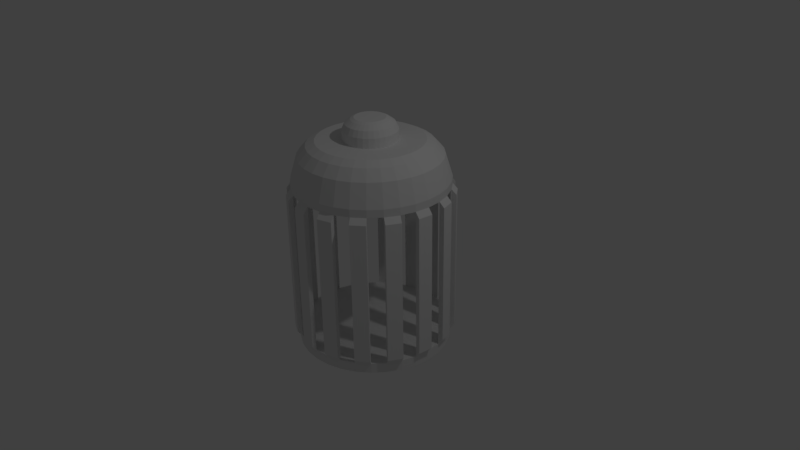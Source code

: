 # Source: Cage.blend  (saved by Blender 2.77.0; exported with 4.5.12 LTS)
import bpy
from mathutils import Matrix  # noqa: F401  (used for matrix-valued properties, if any)

bpy.ops.wm.read_factory_settings(use_empty=True)
scene = bpy.context.scene
scene.name = 'Scene'

# ---- collections
col_collection_1 = bpy.data.collections.new('Collection 1'); scene.collection.children.link(col_collection_1)

# ---- world
world_world = bpy.data.worlds.new('World'); scene.world = world_world
world_world.color = (0.05088, 0.05088, 0.05088)
world_world.use_sun_shadow = False
world_world.sun_shadow_jitter_overblur = 0.0
world_world.cycles.sampling_method = 'MANUAL'

# ---- cameras
cam_camera = bpy.data.cameras.new('Camera')
cam_camera.clip_end = 100.0
cam_camera.lens = 35.0
cam_camera.sensor_width = 32.0
cam_camera.sensor_height = 18.0
cam_camera.ortho_scale = 7.314
cam_camera.dof.focus_distance = 0.0
cam_camera.dof.aperture_fstop = 128.0

# ---- lights
light_lamp = bpy.data.lights.new('Lamp', 'POINT')
light_lamp.transmission_factor = 0.0
light_lamp.cutoff_distance = 30.0
light_lamp.energy = 100.0
light_lamp.shadow_buffer_clip_start = 1.001
light_lamp.shadow_soft_size = 0.1
light_lamp.shadow_maximum_resolution = 0.006
light_lamp.use_absolute_resolution = True

# ---- meshes
me_cylinder = bpy.data.meshes.new('Cylinder')
me_cylinder.from_pydata([(0.0, 1.0, -1.0), (0.0, 1.0, 1.0), (0.1951, 0.9808, -1.0), (0.1951, 0.9808, 1.0), (0.3827, 0.9239, -1.0), (0.3827, 0.9239, 1.0), (0.5556, 0.8315, -1.0), (0.5556, 0.8315, 1.0), (0.7071, 0.7071, -1.0), (0.7071, 0.7071, 1.0), (0.8315, 0.5556, -1.0), (0.8315, 0.5556, 1.0), (0.9239, 0.3827, -1.0), (0.9239, 0.3827, 1.0), (0.9808, 0.1951, -1.0), (0.9808, 0.1951, 1.0), (1.0, 7.55e-08, -1.0), (1.0, 7.55e-08, 1.0), (0.9808, -0.1951, -1.0), (0.9808, -0.1951, 1.0), (0.9239, -0.3827, -1.0), (0.9239, -0.3827, 1.0), (0.8315, -0.5556, -1.0), (0.8315, -0.5556, 1.0), (0.7071, -0.7071, -1.0), (0.7071, -0.7071, 1.0), (0.5556, -0.8315, -1.0), (0.5556, -0.8315, 1.0), (0.3827, -0.9239, -1.0), (0.3827, -0.9239, 1.0), (0.1951, -0.9808, -1.0), (0.1951, -0.9808, 1.0), (-3.258e-07, -1.0, -1.0), (-3.258e-07, -1.0, 1.0), (-0.1951, -0.9808, -1.0), (-0.1951, -0.9808, 1.0), (-0.3827, -0.9239, -1.0), (-0.3827, -0.9239, 1.0), (-0.5556, -0.8315, -1.0), (-0.5556, -0.8315, 1.0), (-0.7071, -0.7071, -1.0), (-0.7071, -0.7071, 1.0), (-0.8315, -0.5556, -1.0), (-0.8315, -0.5556, 1.0), (-0.9239, -0.3827, -1.0), (-0.9239, -0.3827, 1.0), (-0.9808, -0.1951, -1.0), (-0.9808, -0.1951, 1.0), (-1.0, 9.656e-07, -1.0), (-1.0, 9.656e-07, 1.0), (-0.9808, 0.1951, -1.0), (-0.9808, 0.1951, 1.0), (-0.9239, 0.3827, -1.0), (-0.9239, 0.3827, 1.0), (-0.8315, 0.5556, -1.0), (-0.8315, 0.5556, 1.0), (-0.7071, 0.7071, -1.0), (-0.7071, 0.7071, 1.0), (-0.5556, 0.8315, -1.0), (-0.5556, 0.8315, 1.0), (-0.3827, 0.9239, -1.0), (-0.3827, 0.9239, 1.0), (-0.1951, 0.9808, -1.0), (-0.1951, 0.9808, 1.0), (0.006039, 1.061, -0.9296), (0.2011, 1.042, -0.9296), (0.2011, 1.042, 0.9296), (0.006039, 1.061, 0.9296), (0.4117, 0.9782, 0.9296), (0.4117, 0.9782, -0.9296), (0.5846, 0.8858, -0.9296), (0.5846, 0.8858, 0.9296), (0.7547, 0.7462, 0.9296), (0.7547, 0.7462, -0.9296), (0.8791, 0.5947, -0.9296), (0.8791, 0.5947, 0.9296), (0.9828, 0.4006, 0.9296), (0.9828, 0.4006, -0.9296), (1.04, 0.213, -0.9296), (1.04, 0.213, 0.9296), (1.061, -0.006038, 0.9296), (1.061, -0.006038, -0.9296), (1.042, -0.2011, -0.9296), (1.042, -0.2011, 0.9296), (0.9782, -0.4117, 0.9296), (0.9782, -0.4117, -0.9296), (0.8858, -0.5846, -0.9296), (0.8858, -0.5846, 0.9296), (0.7462, -0.7547, 0.9296), (0.7462, -0.7547, -0.9296), (0.5947, -0.8791, -0.9296), (0.5947, -0.8791, 0.9296), (0.4006, -0.9828, 0.9296), (0.4006, -0.9828, -0.9296), (0.213, -1.04, -0.9296), (0.213, -1.04, 0.9296), (-0.006039, -1.061, 0.9296), (-0.006039, -1.061, -0.9296), (-0.2011, -1.042, -0.9296), (-0.2011, -1.042, 0.9296), (-0.4117, -0.9782, 0.9296), (-0.4117, -0.9782, -0.9296), (-0.5846, -0.8858, -0.9296), (-0.5846, -0.8858, 0.9296), (-0.7547, -0.7462, 0.9296), (-0.7547, -0.7462, -0.9296), (-0.8791, -0.5947, -0.9296), (-0.8791, -0.5947, 0.9296), (-0.9828, -0.4006, 0.9296), (-0.9828, -0.4006, -0.9296), (-1.04, -0.213, -0.9296), (-1.04, -0.213, 0.9296), (-1.061, 0.00604, 0.9296), (-1.061, 0.00604, -0.9296), (-1.042, 0.2011, -0.9296), (-1.042, 0.2011, 0.9296), (-0.9782, 0.4117, 0.9296), (-0.9782, 0.4117, -0.9296), (-0.8858, 0.5846, -0.9296), (-0.8858, 0.5846, 0.9296), (-0.7462, 0.7547, 0.9296), (-0.7462, 0.7547, -0.9296), (-0.5947, 0.8791, -0.9296), (-0.5947, 0.8791, 0.9296), (-0.4006, 0.9828, 0.9296), (-0.4006, 0.9828, -0.9296), (-0.213, 1.04, -0.9296), (-0.213, 1.04, 0.9296), (0.1951, 0.9808, 1.099), (-6.615e-09, 1.0, 1.099), (0.3827, 0.9239, 1.099), (0.5556, 0.8315, 1.099), (0.7071, 0.7071, 1.099), (0.8315, 0.5556, 1.099), (0.9239, 0.3827, 1.099), (0.9808, 0.1951, 1.099), (1.0, 7.55e-08, 1.099), (0.9808, -0.1951, 1.099), (0.9239, -0.3827, 1.099), (0.8315, -0.5556, 1.099), (0.7071, -0.7071, 1.099), (0.5556, -0.8315, 1.099), (0.3827, -0.9239, 1.099), (0.1951, -0.9808, 1.099), (-3.325e-07, -1.0, 1.099), (-0.1951, -0.9808, 1.099), (-0.3827, -0.9239, 1.099), (-0.5556, -0.8315, 1.099), (-0.7071, -0.7071, 1.099), (-0.8315, -0.5556, 1.099), (-0.9239, -0.3827, 1.099), (-0.9808, -0.1951, 1.099), (-1.0, 9.656e-07, 1.099), (-0.9808, 0.1951, 1.099), (-0.9239, 0.3827, 1.099), (-0.8315, 0.5556, 1.099), (-0.7071, 0.7071, 1.099), (-0.5556, 0.8315, 1.099), (-0.3827, 0.9239, 1.099), (-0.1951, 0.9808, 1.099), (7.665e-09, 1.0, -1.134), (0.1951, 0.9808, -1.134), (0.3827, 0.9239, -1.134), (0.5556, 0.8315, -1.134), (0.7071, 0.7071, -1.134), (0.8315, 0.5556, -1.134), (0.9239, 0.3827, -1.134), (0.9808, 0.1951, -1.134), (1.0, 7.55e-08, -1.134), (0.9808, -0.1951, -1.134), (0.9239, -0.3827, -1.134), (0.8315, -0.5556, -1.134), (0.7071, -0.7071, -1.134), (0.5556, -0.8315, -1.134), (0.3827, -0.9239, -1.134), (0.1951, -0.9808, -1.134), (-3.182e-07, -1.0, -1.134), (-0.1951, -0.9808, -1.134), (-0.3827, -0.9239, -1.134), (-0.5556, -0.8315, -1.134), (-0.7071, -0.7071, -1.134), (-0.8315, -0.5556, -1.134), (-0.9239, -0.3827, -1.134), (-0.9808, -0.1951, -1.134), (-1.0, 9.656e-07, -1.134), (-0.9808, 0.1951, -1.134), (-0.9239, 0.3827, -1.134), (-0.8315, 0.5556, -1.134), (-0.7071, 0.7071, -1.134), (-0.5556, 0.8315, -1.134), (-0.3827, 0.9239, -1.134), (-0.1951, 0.9808, -1.134), (0.1775, 0.8925, 1.397), (-2.674e-09, 0.9099, 1.397), (0.3482, 0.8407, 1.397), (0.5055, 0.7566, 1.397), (0.6434, 0.6434, 1.397), (0.7566, 0.5055, 1.397), (0.8407, 0.3482, 1.397), (0.8925, 0.1775, 1.397), (0.9099, 9.537e-08, 1.397), (0.8925, -0.1775, 1.397), (0.8407, -0.3482, 1.397), (0.7566, -0.5055, 1.397), (0.6434, -0.6434, 1.397), (0.5055, -0.7566, 1.397), (0.3482, -0.8407, 1.397), (0.1775, -0.8925, 1.397), (-2.992e-07, -0.9099, 1.397), (-0.1775, -0.8925, 1.397), (-0.3482, -0.8407, 1.397), (-0.5055, -0.7566, 1.397), (-0.6434, -0.6434, 1.397), (-0.7566, -0.5055, 1.397), (-0.8407, -0.3482, 1.397), (-0.8925, -0.1775, 1.397), (-0.9099, 9.053e-07, 1.397), (-0.8925, 0.1775, 1.397), (-0.8407, 0.3482, 1.397), (-0.7566, 0.5055, 1.397), (-0.6434, 0.6434, 1.397), (-0.5055, 0.7566, 1.397), (-0.3482, 0.8407, 1.397), (-0.1775, 0.8925, 1.397), (0.1553, 0.7809, 1.526), (7.321e-09, 0.7962, 1.526), (0.3047, 0.7356, 1.526), (0.4424, 0.662, 1.526), (0.563, 0.563, 1.526), (0.662, 0.4424, 1.526), (0.7356, 0.3047, 1.526), (0.7809, 0.1553, 1.526), (0.7962, 1.223e-07, 1.526), (0.7809, -0.1553, 1.526), (0.7356, -0.3047, 1.526), (0.662, -0.4424, 1.526), (0.563, -0.563, 1.526), (0.4424, -0.662, 1.526), (0.3047, -0.7356, 1.526), (0.1553, -0.7809, 1.526), (-2.521e-07, -0.7962, 1.526), (-0.1553, -0.7809, 1.526), (-0.3047, -0.7356, 1.526), (-0.4424, -0.662, 1.526), (-0.563, -0.563, 1.526), (-0.662, -0.4424, 1.526), (-0.7356, -0.3047, 1.526), (-0.7809, -0.1553, 1.526), (-0.7962, 8.31e-07, 1.526), (-0.7809, 0.1553, 1.526), (-0.7356, 0.3047, 1.526), (-0.662, 0.4424, 1.526), (-0.563, 0.563, 1.526), (-0.4424, 0.662, 1.526), (-0.3047, 0.7356, 1.526), (-0.1553, 0.7809, 1.526), (0.1334, 0.6706, 1.582), (1.77e-08, 0.6837, 1.582), (0.2616, 0.6316, 1.582), (0.3798, 0.5685, 1.582), (0.4834, 0.4834, 1.582), (0.5685, 0.3798, 1.582), (0.6316, 0.2616, 1.582), (0.6706, 0.1334, 1.582), (0.6837, 1.479e-07, 1.582), (0.6706, -0.1334, 1.582), (0.6316, -0.2616, 1.582), (0.5685, -0.3798, 1.582), (0.4834, -0.4834, 1.582), (0.3798, -0.5685, 1.582), (0.2616, -0.6316, 1.582), (0.1334, -0.6706, 1.582), (-2.051e-07, -0.6837, 1.582), (-0.1334, -0.6706, 1.582), (-0.2616, -0.6316, 1.582), (-0.3798, -0.5685, 1.582), (-0.4834, -0.4834, 1.582), (-0.5685, -0.3798, 1.582), (-0.6316, -0.2616, 1.582), (-0.6706, -0.1334, 1.582), (-0.6837, 7.564e-07, 1.582), (-0.6706, 0.1334, 1.582), (-0.6316, 0.2616, 1.582), (-0.5685, 0.3798, 1.582), (-0.4834, 0.4834, 1.582), (-0.3798, 0.5685, 1.582), (-0.2616, 0.6316, 1.582), (-0.1334, 0.6706, 1.582), (0.06794, 0.3416, 1.582), (5.562e-08, 0.3483, 1.582), (0.1333, 0.3217, 1.582), (0.1935, 0.2896, 1.582), (0.2463, 0.2463, 1.582), (0.2896, 0.1935, 1.582), (0.3217, 0.1333, 1.582), (0.3416, 0.06794, 1.582), (0.3483, 2.334e-07, 1.582), (0.3416, -0.06794, 1.582), (0.3217, -0.1333, 1.582), (0.2896, -0.1935, 1.582), (0.2463, -0.2463, 1.582), (0.1935, -0.2896, 1.582), (0.1333, -0.3217, 1.582), (0.06794, -0.3416, 1.582), (-5.785e-08, -0.3483, 1.582), (-0.06794, -0.3416, 1.582), (-0.1333, -0.3217, 1.582), (-0.1935, -0.2896, 1.582), (-0.2463, -0.2463, 1.582), (-0.2896, -0.1935, 1.582), (-0.3217, -0.1333, 1.582), (-0.3416, -0.06794, 1.582), (-0.3483, 5.434e-07, 1.582), (-0.3416, 0.06794, 1.582), (-0.3217, 0.1333, 1.582), (-0.2896, 0.1935, 1.582), (-0.2463, 0.2463, 1.582), (-0.1935, 0.2896, 1.582), (-0.1333, 0.3217, 1.582), (-0.06794, 0.3416, 1.582), (0.06794, 0.3416, 1.708), (8.923e-08, 0.3483, 1.708), (0.1333, 0.3217, 1.708), (0.1935, 0.2896, 1.708), (0.2463, 0.2463, 1.708), (0.2896, 0.1935, 1.708), (0.3217, 0.1333, 1.708), (0.3416, 0.06794, 1.708), (0.3483, 2.334e-07, 1.708), (0.3416, -0.06794, 1.708), (0.3217, -0.1333, 1.708), (0.2896, -0.1935, 1.708), (0.2463, -0.2463, 1.708), (0.1935, -0.2896, 1.708), (0.1333, -0.3217, 1.708), (0.06794, -0.3416, 1.708), (-2.425e-08, -0.3483, 1.708), (-0.06794, -0.3416, 1.708), (-0.1333, -0.3217, 1.708), (-0.1935, -0.2896, 1.708), (-0.2463, -0.2463, 1.708), (-0.2896, -0.1935, 1.708), (-0.3217, -0.1333, 1.708), (-0.3416, -0.06794, 1.708), (-0.3483, 5.434e-07, 1.708), (-0.3416, 0.06794, 1.708), (-0.3217, 0.1333, 1.708), (-0.2896, 0.1935, 1.708), (-0.2463, 0.2463, 1.708), (-0.1935, 0.2896, 1.708), (-0.1333, 0.3217, 1.708), (-0.06794, 0.3416, 1.708), (0.06074, 0.3054, 1.789), (7.539e-08, 0.3114, 1.789), (0.1192, 0.2877, 1.789), (0.173, 0.2589, 1.789), (0.2202, 0.2202, 1.789), (0.2589, 0.173, 1.789), (0.2877, 0.1192, 1.789), (0.3054, 0.06074, 1.789), (0.3114, 2.435e-07, 1.789), (0.3054, -0.06074, 1.789), (0.2877, -0.1192, 1.789), (0.2589, -0.173, 1.789), (0.2202, -0.2202, 1.789), (0.173, -0.2589, 1.789), (0.1192, -0.2877, 1.789), (0.06074, -0.3054, 1.789), (-2.607e-08, -0.3114, 1.789), (-0.06074, -0.3054, 1.789), (-0.1192, -0.2877, 1.789), (-0.173, -0.2589, 1.789), (-0.2202, -0.2202, 1.789), (-0.2589, -0.173, 1.789), (-0.2877, -0.1192, 1.789), (-0.3054, -0.06074, 1.789), (-0.3114, 5.207e-07, 1.789), (-0.3054, 0.06074, 1.789), (-0.2877, 0.1192, 1.789), (-0.2589, 0.173, 1.789), (-0.2202, 0.2202, 1.789), (-0.173, 0.2589, 1.789), (-0.1192, 0.2877, 1.789), (-0.06074, 0.3054, 1.789), (0.04734, 0.238, 1.84), (8.031e-08, 0.2427, 1.84), (0.09286, 0.2242, 1.84), (0.1348, 0.2018, 1.84), (0.1716, 0.1716, 1.84), (0.2018, 0.1348, 1.84), (0.2242, 0.09286, 1.84), (0.238, 0.04734, 1.84), (0.2427, 2.603e-07, 1.84), (0.238, -0.04734, 1.84), (0.2242, -0.09286, 1.84), (0.2018, -0.1348, 1.84), (0.1716, -0.1716, 1.84), (0.1348, -0.2018, 1.84), (0.09286, -0.2242, 1.84), (0.04734, -0.238, 1.84), (1.239e-09, -0.2427, 1.84), (-0.04734, -0.238, 1.84), (-0.09286, -0.2242, 1.84), (-0.1348, -0.2018, 1.84), (-0.1716, -0.1716, 1.84), (-0.2018, -0.1348, 1.84), (-0.2242, -0.09286, 1.84), (-0.238, -0.04734, 1.84), (-0.2427, 4.763e-07, 1.84), (-0.238, 0.04734, 1.84), (-0.2242, 0.09286, 1.84), (-0.2018, 0.1348, 1.84), (-0.1716, 0.1716, 1.84), (-0.1348, 0.2018, 1.84), (-0.09286, 0.2242, 1.84), (-0.04734, 0.238, 1.84), (0.03843, 0.1932, 1.861), (9.183e-08, 0.197, 1.861), (0.07539, 0.182, 1.861), (0.1094, 0.1638, 1.861), (0.1393, 0.1393, 1.861), (0.1638, 0.1094, 1.861), (0.182, 0.07539, 1.861), (0.1932, 0.03843, 1.861), (0.197, 2.712e-07, 1.861), (0.1932, -0.03843, 1.861), (0.182, -0.07539, 1.861), (0.1638, -0.1094, 1.861), (0.1393, -0.1393, 1.861), (0.1094, -0.1638, 1.861), (0.07539, -0.182, 1.861), (0.03843, -0.1932, 1.861), (2.764e-08, -0.197, 1.861), (-0.03843, -0.1932, 1.861), (-0.07539, -0.182, 1.861), (-0.1094, -0.1638, 1.861), (-0.1393, -0.1393, 1.861), (-0.1638, -0.1094, 1.861), (-0.182, -0.07539, 1.861), (-0.1932, -0.03843, 1.861), (-0.197, 4.466e-07, 1.861), (-0.1932, 0.03843, 1.861), (-0.182, 0.07539, 1.861), (-0.1638, 0.1094, 1.861), (-0.1393, 0.1393, 1.861), (-0.1094, 0.1638, 1.861), (-0.07539, 0.182, 1.861), (-0.03843, 0.1932, 1.861)], [], [(17, 19, 83, 80), (52, 53, 116, 117), (18, 16, 81, 82), (35, 34, 98, 99), (16, 17, 80, 81), (33, 35, 99, 96), (34, 32, 97, 98), (51, 50, 114, 115), (32, 33, 96, 97), (49, 51, 115, 112), (15, 14, 78, 79), (50, 48, 113, 114), (13, 15, 79, 76), (48, 49, 112, 113), (14, 12, 77, 78), (19, 17, 136, 137), (31, 30, 94, 95), (8, 10, 165, 164), (64, 67, 66, 65), (69, 68, 71, 70), (73, 72, 75, 74), (77, 76, 79, 78), (81, 80, 83, 82), (85, 84, 87, 86), (89, 88, 91, 90), (93, 92, 95, 94), (97, 96, 99, 98), (101, 100, 103, 102), (105, 104, 107, 106), (109, 108, 111, 110), (113, 112, 115, 114), (117, 116, 119, 118), (121, 120, 123, 122), (125, 124, 127, 126), (2, 0, 64, 65), (54, 52, 117, 118), (19, 18, 82, 83), (1, 3, 66, 67), (53, 55, 119, 116), (36, 37, 100, 101), (0, 1, 67, 64), (55, 54, 118, 119), (38, 36, 101, 102), (3, 2, 65, 66), (37, 39, 103, 100), (20, 21, 84, 85), (39, 38, 102, 103), (22, 20, 85, 86), (56, 57, 120, 121), (21, 23, 87, 84), (4, 5, 68, 69), (58, 56, 121, 122), (23, 22, 86, 87), (6, 4, 69, 70), (57, 59, 123, 120), (40, 41, 104, 105), (5, 7, 71, 68), (59, 58, 122, 123), (42, 40, 105, 106), (7, 6, 70, 71), (41, 43, 107, 104), (24, 25, 88, 89), (43, 42, 106, 107), (26, 24, 89, 90), (60, 61, 124, 125), (25, 27, 91, 88), (8, 9, 72, 73), (62, 60, 125, 126), (27, 26, 90, 91), (10, 8, 73, 74), (61, 63, 127, 124), (44, 45, 108, 109), (9, 11, 75, 72), (63, 62, 126, 127), (46, 44, 109, 110), (11, 10, 74, 75), (45, 47, 111, 108), (28, 29, 92, 93), (47, 46, 110, 111), (30, 28, 93, 94), (29, 31, 95, 92), (12, 13, 76, 77), (132, 131, 195, 196), (37, 35, 145, 146), (55, 53, 154, 155), (11, 9, 132, 133), (29, 27, 141, 142), (47, 45, 150, 151), (3, 1, 129, 128), (1, 63, 159, 129), (21, 19, 137, 138), (39, 37, 146, 147), (57, 55, 155, 156), (13, 11, 133, 134), (31, 29, 142, 143), (49, 47, 151, 152), (5, 3, 128, 130), (23, 21, 138, 139), (41, 39, 147, 148), (59, 57, 156, 157), (15, 13, 134, 135), (33, 31, 143, 144), (51, 49, 152, 153), (7, 5, 130, 131), (25, 23, 139, 140), (43, 41, 148, 149), (61, 59, 157, 158), (17, 15, 135, 136), (35, 33, 144, 145), (53, 51, 153, 154), (9, 7, 131, 132), (27, 25, 140, 141), (45, 43, 149, 150), (63, 61, 158, 159), (160, 161, 162, 163, 164, 165, 166, 167, 168, 169, 170, 171, 172, 173, 174, 175, 176, 177, 178, 179, 180, 181, 182, 183, 184, 185, 186, 187, 188, 189, 190, 191), (26, 28, 174, 173), (44, 46, 183, 182), (0, 2, 161, 160), (62, 0, 160, 191), (18, 20, 170, 169), (36, 38, 179, 178), (54, 56, 188, 187), (10, 12, 166, 165), (28, 30, 175, 174), (46, 48, 184, 183), (2, 4, 162, 161), (20, 22, 171, 170), (38, 40, 180, 179), (56, 58, 189, 188), (12, 14, 167, 166), (30, 32, 176, 175), (48, 50, 185, 184), (4, 6, 163, 162), (22, 24, 172, 171), (40, 42, 181, 180), (58, 60, 190, 189), (14, 16, 168, 167), (32, 34, 177, 176), (50, 52, 186, 185), (6, 8, 164, 163), (24, 26, 173, 172), (42, 44, 182, 181), (60, 62, 191, 190), (16, 18, 169, 168), (34, 36, 178, 177), (52, 54, 187, 186), (202, 201, 233, 234), (159, 158, 222, 223), (146, 145, 209, 210), (133, 132, 196, 197), (129, 159, 223, 193), (147, 146, 210, 211), (134, 133, 197, 198), (148, 147, 211, 212), (135, 134, 198, 199), (149, 148, 212, 213), (136, 135, 199, 200), (150, 149, 213, 214), (137, 136, 200, 201), (151, 150, 214, 215), (138, 137, 201, 202), (152, 151, 215, 216), (139, 138, 202, 203), (153, 152, 216, 217), (140, 139, 203, 204), (154, 153, 217, 218), (141, 140, 204, 205), (155, 154, 218, 219), (142, 141, 205, 206), (128, 129, 193, 192), (156, 155, 219, 220), (143, 142, 206, 207), (130, 128, 192, 194), (157, 156, 220, 221), (144, 143, 207, 208), (131, 130, 194, 195), (158, 157, 221, 222), (145, 144, 208, 209), (237, 236, 268, 269), (216, 215, 247, 248), (203, 202, 234, 235), (217, 216, 248, 249), (204, 203, 235, 236), (218, 217, 249, 250), (205, 204, 236, 237), (219, 218, 250, 251), (206, 205, 237, 238), (192, 193, 225, 224), (220, 219, 251, 252), (207, 206, 238, 239), (194, 192, 224, 226), (221, 220, 252, 253), (208, 207, 239, 240), (195, 194, 226, 227), (222, 221, 253, 254), (209, 208, 240, 241), (196, 195, 227, 228), (223, 222, 254, 255), (210, 209, 241, 242), (197, 196, 228, 229), (193, 223, 255, 225), (211, 210, 242, 243), (198, 197, 229, 230), (212, 211, 243, 244), (199, 198, 230, 231), (213, 212, 244, 245), (200, 199, 231, 232), (214, 213, 245, 246), (201, 200, 232, 233), (215, 214, 246, 247), (272, 271, 303, 304), (251, 250, 282, 283), (238, 237, 269, 270), (224, 225, 257, 256), (252, 251, 283, 284), (239, 238, 270, 271), (226, 224, 256, 258), (253, 252, 284, 285), (240, 239, 271, 272), (227, 226, 258, 259), (254, 253, 285, 286), (241, 240, 272, 273), (228, 227, 259, 260), (255, 254, 286, 287), (242, 241, 273, 274), (229, 228, 260, 261), (225, 255, 287, 257), (243, 242, 274, 275), (230, 229, 261, 262), (244, 243, 275, 276), (231, 230, 262, 263), (245, 244, 276, 277), (232, 231, 263, 264), (246, 245, 277, 278), (233, 232, 264, 265), (247, 246, 278, 279), (234, 233, 265, 266), (248, 247, 279, 280), (235, 234, 266, 267), (249, 248, 280, 281), (236, 235, 267, 268), (250, 249, 281, 282), (307, 306, 338, 339), (259, 258, 290, 291), (286, 285, 317, 318), (273, 272, 304, 305), (260, 259, 291, 292), (287, 286, 318, 319), (274, 273, 305, 306), (261, 260, 292, 293), (257, 287, 319, 289), (275, 274, 306, 307), (262, 261, 293, 294), (276, 275, 307, 308), (263, 262, 294, 295), (277, 276, 308, 309), (264, 263, 295, 296), (278, 277, 309, 310), (265, 264, 296, 297), (279, 278, 310, 311), (266, 265, 297, 298), (280, 279, 311, 312), (267, 266, 298, 299), (281, 280, 312, 313), (268, 267, 299, 300), (282, 281, 313, 314), (269, 268, 300, 301), (283, 282, 314, 315), (270, 269, 301, 302), (256, 257, 289, 288), (284, 283, 315, 316), (271, 270, 302, 303), (258, 256, 288, 290), (285, 284, 316, 317), (342, 341, 373, 374), (294, 293, 325, 326), (308, 307, 339, 340), (295, 294, 326, 327), (309, 308, 340, 341), (296, 295, 327, 328), (310, 309, 341, 342), (297, 296, 328, 329), (311, 310, 342, 343), (298, 297, 329, 330), (312, 311, 343, 344), (299, 298, 330, 331), (313, 312, 344, 345), (300, 299, 331, 332), (314, 313, 345, 346), (301, 300, 332, 333), (315, 314, 346, 347), (302, 301, 333, 334), (288, 289, 321, 320), (316, 315, 347, 348), (303, 302, 334, 335), (290, 288, 320, 322), (317, 316, 348, 349), (304, 303, 335, 336), (291, 290, 322, 323), (318, 317, 349, 350), (305, 304, 336, 337), (292, 291, 323, 324), (319, 318, 350, 351), (306, 305, 337, 338), (293, 292, 324, 325), (289, 319, 351, 321), (377, 376, 408, 409), (329, 328, 360, 361), (343, 342, 374, 375), (330, 329, 361, 362), (344, 343, 375, 376), (331, 330, 362, 363), (345, 344, 376, 377), (332, 331, 363, 364), (346, 345, 377, 378), (333, 332, 364, 365), (347, 346, 378, 379), (334, 333, 365, 366), (320, 321, 353, 352), (348, 347, 379, 380), (335, 334, 366, 367), (322, 320, 352, 354), (349, 348, 380, 381), (336, 335, 367, 368), (323, 322, 354, 355), (350, 349, 381, 382), (337, 336, 368, 369), (324, 323, 355, 356), (351, 350, 382, 383), (338, 337, 369, 370), (325, 324, 356, 357), (321, 351, 383, 353), (339, 338, 370, 371), (326, 325, 357, 358), (340, 339, 371, 372), (327, 326, 358, 359), (341, 340, 372, 373), (328, 327, 359, 360), (384, 385, 417, 416), (364, 363, 395, 396), (378, 377, 409, 410), (365, 364, 396, 397), (379, 378, 410, 411), (366, 365, 397, 398), (352, 353, 385, 384), (380, 379, 411, 412), (367, 366, 398, 399), (354, 352, 384, 386), (381, 380, 412, 413), (368, 367, 399, 400), (355, 354, 386, 387), (382, 381, 413, 414), (369, 368, 400, 401), (356, 355, 387, 388), (383, 382, 414, 415), (370, 369, 401, 402), (357, 356, 388, 389), (353, 383, 415, 385), (371, 370, 402, 403), (358, 357, 389, 390), (372, 371, 403, 404), (359, 358, 390, 391), (373, 372, 404, 405), (360, 359, 391, 392), (374, 373, 405, 406), (361, 360, 392, 393), (375, 374, 406, 407), (362, 361, 393, 394), (376, 375, 407, 408), (363, 362, 394, 395), (416, 417, 447, 446, 445, 444, 443, 442, 441, 440, 439, 438, 437, 436, 435, 434, 433, 432, 431, 430, 429, 428, 427, 426, 425, 424, 423, 422, 421, 420, 419, 418), (412, 411, 443, 444), (399, 398, 430, 431), (386, 384, 416, 418), (413, 412, 444, 445), (400, 399, 431, 432), (387, 386, 418, 419), (414, 413, 445, 446), (401, 400, 432, 433), (388, 387, 419, 420), (415, 414, 446, 447), (402, 401, 433, 434), (389, 388, 420, 421), (385, 415, 447, 417), (403, 402, 434, 435), (390, 389, 421, 422), (404, 403, 435, 436), (391, 390, 422, 423), (405, 404, 436, 437), (392, 391, 423, 424), (406, 405, 437, 438), (393, 392, 424, 425), (407, 406, 438, 439), (394, 393, 425, 426), (408, 407, 439, 440), (395, 394, 426, 427), (409, 408, 440, 441), (396, 395, 427, 428), (410, 409, 441, 442), (397, 396, 428, 429), (411, 410, 442, 443), (398, 397, 429, 430), (3, 5, 7, 9, 11, 13, 15, 17, 19, 21, 23, 25, 27, 29, 31, 33, 35, 37, 39, 41, 43, 45, 47, 49, 51, 53, 55, 57, 59, 61, 63, 1), (0, 62, 60, 58, 56, 54, 52, 50, 48, 46, 44, 42, 40, 38, 36, 34, 32, 30, 28, 26, 24, 22, 20, 18, 16, 14, 12, 10, 8, 6, 4, 2), (43, 41, 40, 42), (39, 37, 36, 38), (35, 33, 32, 34), (31, 29, 28, 30), (27, 25, 24, 26), (23, 21, 20, 22), (19, 17, 16, 18), (15, 13, 12, 14), (11, 9, 8, 10), (7, 5, 4, 6), (1, 0, 2, 3), (63, 61, 60, 62), (59, 57, 56, 58), (55, 53, 52, 54), (51, 49, 48, 50), (47, 45, 44, 46)])
me_cylinder.use_remesh_preserve_volume = False
me_cylinder.use_remesh_preserve_attributes = False
me_cylinder.use_mirror_vertex_groups = False
me_cylinder.update()

# ---- objects
ob_cylinder = bpy.data.objects.new('Cylinder', me_cylinder)
ob_lamp = bpy.data.objects.new('Lamp', light_lamp)
ob_camera = bpy.data.objects.new('Camera', cam_camera)

# ---- transforms, parenting, visibility, modifiers, constraints
ob_cylinder.location = (0.0, 0.0, 0.0)
ob_cylinder.lineart.crease_threshold = 0.0
ob_lamp.location = (4.076, 1.005, 5.904)
ob_lamp.rotation_euler = (0.6503, 0.05522, 1.866)
ob_lamp.lock_rotations_4d = False
ob_lamp.empty_display_type = 'ARROWS'
ob_lamp.color = (0.0, 0.0, 0.0, 0.0)
ob_lamp.lineart.crease_threshold = 0.0
ob_camera.location = (7.481, -6.508, 5.344)
ob_camera.rotation_euler = (1.109, 0.01082, 0.8149)
ob_camera.lock_rotations_4d = False
ob_camera.empty_display_type = 'ARROWS'
ob_camera.color = (0.0, 0.0, 0.0, 0.0)
ob_camera.display_type = 'WIRE'
ob_camera.lineart.crease_threshold = 0.0

# ---- collection membership
col_collection_1.objects.link(ob_cylinder)
col_collection_1.objects.link(ob_lamp)
col_collection_1.objects.link(ob_camera)

# ---- scene / render settings (as saved in the file)
scene.camera = ob_camera
scene.frame_start = 1; scene.frame_end = 250; scene.frame_set(1)
scene.render.engine = 'BLENDER_EEVEE_NEXT'
scene.render.resolution_percentage = 50
scene.render.dither_intensity = 0.0
scene.cycles.use_denoising = False
scene.cycles.samples = 128
scene.cycles.sampling_pattern = 'TABULATED_SOBOL'
scene.cycles.light_sampling_threshold = 0.0
scene.cycles.use_adaptive_sampling = False
scene.cycles.use_light_tree = False
scene.cycles.blur_glossy = 0.0
scene.cycles.sample_clamp_indirect = 0.0
scene.view_settings.view_transform = 'Standard'
bpy.context.view_layer.update()
